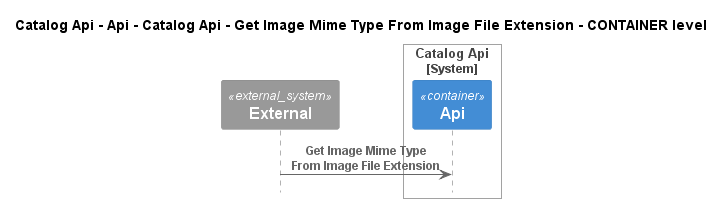

The diagram above was rendered by PlantUML. Its source (embedded in the PNG):
@startuml
!pragma layout smetana
!include ..\..\..\..\..\..\..\..\.c4s\C4_Sequence.puml

title Catalog Api - Api - Catalog Api - Get Image Mime Type From Image File Extension - CONTAINER level

System_Ext(C4InterFlow.SoftwareSystems.ExternalSystem, "External", "")

System_Boundary(dotnet.eShop.Architecture.SoftwareSystems.CatalogApi, "Catalog Api")
    Container(dotnet.eShop.Architecture.SoftwareSystems.CatalogApi.Containers.Api, "Api", "", "")
Boundary_End()

Rel(C4InterFlow.SoftwareSystems.ExternalSystem, dotnet.eShop.Architecture.SoftwareSystems.CatalogApi.Containers.Api, "Get Image Mime Type From Image File Extension")


@enduml